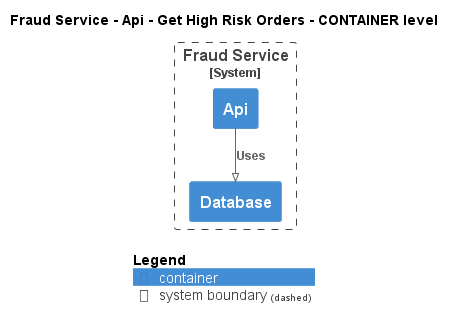

The diagram above was rendered by PlantUML. Its source (embedded in the PNG):
@startuml
!pragma layout smetana
!include ..\..\..\..\..\..\.c4s\C4_Container.puml

AddElementTag("state:new", $bgColor=green, $fontColor=#ffffff, $borderColor=green, $shadowing="False")
AddElementTag("state:changed", $bgColor=orange, $fontColor=#ffffff, $borderColor=orange, $shadowing="False")
AddElementTag("state:removed", $bgColor=red, $fontColor=#ffffff, $borderColor=red, $shadowing="False")

AddRelTag("state:new", $textColor=green, $lineColor=green)
AddRelTag("state:changed", $textColor=orange, $lineColor=orange)
AddRelTag("state:removed", $textColor=red, $lineColor=red)

SHOW_PERSON_PORTRAIT()
LAYOUT_TOP_DOWN()

skinparam linetype polyline

title Fraud Service - Api - Get High Risk Orders - CONTAINER level


System_Boundary(ECommercePlatform.SoftwareSystems.FraudService, "Fraud Service") {
    Container(ECommercePlatform.SoftwareSystems.FraudService.Containers.Api, "Api", "", "")
    Container(ECommercePlatform.SoftwareSystems.FraudService.Containers.Database, "Database", "", "")
}

Rel(ECommercePlatform.SoftwareSystems.FraudService.Containers.Api, ECommercePlatform.SoftwareSystems.FraudService.Containers.Database, "Uses")


SHOW_LEGEND()
@enduml